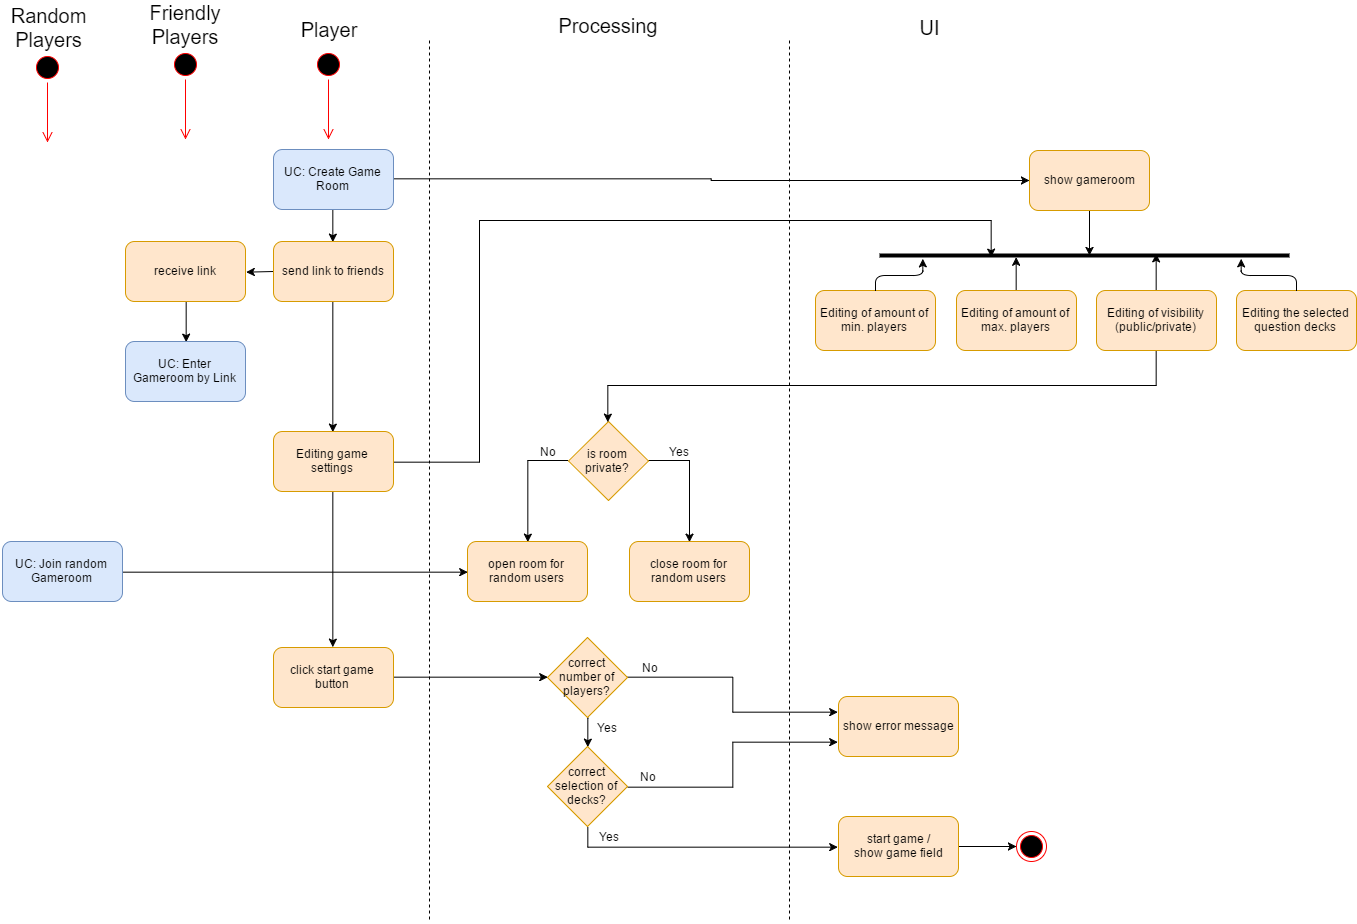

The diagram above was exported from draw.io. Its source (the exported page's mxGraphModel, read from the mxfile embedded in the PNG):
<mxGraphModel dx="1460" dy="640" grid="1" gridSize="10" guides="1" tooltips="1" connect="1" arrows="1" fold="1" page="1" pageScale="1" pageWidth="826" pageHeight="584" background="#ffffff" math="0" shadow="0">
  <root>
    <mxCell id="0" />
    <mxCell id="1" parent="0" />
    <mxCell id="113" style="edgeStyle=orthogonalEdgeStyle;rounded=0;html=1;exitX=1;exitY=0.5;entryX=0;entryY=0.5;jettySize=auto;orthogonalLoop=1;strokeWidth=1;fontSize=12;" edge="1" parent="1" source="2" target="111">
      <mxGeometry relative="1" as="geometry" />
    </mxCell>
    <mxCell id="149" style="edgeStyle=orthogonalEdgeStyle;rounded=0;html=1;exitX=0.5;exitY=1;entryX=0.5;entryY=0;jettySize=auto;orthogonalLoop=1;strokeWidth=1;fontSize=12;" edge="1" parent="1" source="2" target="55">
      <mxGeometry relative="1" as="geometry" />
    </mxCell>
    <mxCell id="2" value="UC: Create Game Room" style="rounded=1;whiteSpace=wrap;html=1;fillColor=#dae8fc;strokeColor=#6c8ebf;" parent="1" vertex="1">
      <mxGeometry x="284" y="229" width="120" height="60" as="geometry" />
    </mxCell>
    <mxCell id="3" value="" style="ellipse;html=1;shape=startState;fillColor=#000000;strokeColor=#ff0000;" parent="1" vertex="1">
      <mxGeometry x="324" y="129" width="30" height="30" as="geometry" />
    </mxCell>
    <mxCell id="4" value="" style="edgeStyle=orthogonalEdgeStyle;html=1;verticalAlign=bottom;endArrow=open;endSize=8;strokeColor=#ff0000;" parent="1" source="3" edge="1">
      <mxGeometry relative="1" as="geometry">
        <mxPoint x="339" y="219" as="targetPoint" />
      </mxGeometry>
    </mxCell>
    <mxCell id="5" value="Player" style="text;html=1;strokeColor=none;fillColor=none;align=center;verticalAlign=middle;whiteSpace=wrap;strokeWidth=1;fontSize=20;" parent="1" vertex="1">
      <mxGeometry x="319" y="99" width="40" height="20" as="geometry" />
    </mxCell>
    <mxCell id="8" value="" style="endArrow=classic;html=1;strokeWidth=1;fontSize=12;exitX=1;exitY=0.5;entryX=1;entryY=0.5;" parent="1" edge="1" target="66">
      <mxGeometry width="50" height="50" relative="1" as="geometry">
        <mxPoint x="284" y="351" as="sourcePoint" />
        <mxPoint x="364" y="351" as="targetPoint" />
      </mxGeometry>
    </mxCell>
    <mxCell id="187" style="edgeStyle=orthogonalEdgeStyle;rounded=0;html=1;exitX=0;exitY=0.5;entryX=0.5;entryY=0;jettySize=auto;orthogonalLoop=1;strokeWidth=1;fontSize=12;" edge="1" parent="1" source="10" target="105">
      <mxGeometry relative="1" as="geometry" />
    </mxCell>
    <mxCell id="188" style="edgeStyle=orthogonalEdgeStyle;rounded=0;html=1;exitX=1;exitY=0.5;entryX=0.5;entryY=0;jettySize=auto;orthogonalLoop=1;strokeWidth=1;fontSize=12;" edge="1" parent="1" source="10" target="109">
      <mxGeometry relative="1" as="geometry" />
    </mxCell>
    <mxCell id="10" value="is room private?" style="rhombus;whiteSpace=wrap;html=1;strokeWidth=1;fontSize=12;fillColor=#ffe6cc;strokeColor=#d79b00;" parent="1" vertex="1">
      <mxGeometry x="579" y="501" width="80" height="79" as="geometry" />
    </mxCell>
    <mxCell id="13" value="Processing" style="text;html=1;strokeColor=none;fillColor=none;align=center;verticalAlign=middle;whiteSpace=wrap;strokeWidth=1;fontSize=20;" parent="1" vertex="1">
      <mxGeometry x="598" y="95" width="40" height="20" as="geometry" />
    </mxCell>
    <mxCell id="14" value="UI" style="text;html=1;strokeColor=none;fillColor=none;align=center;verticalAlign=middle;whiteSpace=wrap;strokeWidth=1;fontSize=20;" parent="1" vertex="1">
      <mxGeometry x="920" y="97" width="40" height="20" as="geometry" />
    </mxCell>
    <mxCell id="15" value="Yes" style="text;html=1;strokeColor=none;fillColor=none;align=center;verticalAlign=middle;whiteSpace=wrap;fontSize=12;" parent="1" vertex="1">
      <mxGeometry x="670" y="521" width="40" height="20" as="geometry" />
    </mxCell>
    <mxCell id="21" value="No" style="text;html=1;strokeColor=none;fillColor=none;align=center;verticalAlign=middle;whiteSpace=wrap;fontSize=12;" parent="1" vertex="1">
      <mxGeometry x="640" y="737" width="40" height="20" as="geometry" />
    </mxCell>
    <mxCell id="162" style="edgeStyle=orthogonalEdgeStyle;rounded=0;html=1;exitX=0.5;exitY=1;entryX=0.5;entryY=0;jettySize=auto;orthogonalLoop=1;strokeWidth=1;fontSize=12;" edge="1" parent="1" source="55" target="161">
      <mxGeometry relative="1" as="geometry" />
    </mxCell>
    <mxCell id="55" value="send link to friends" style="rounded=1;whiteSpace=wrap;html=1;strokeWidth=1;fontSize=12;fillColor=#ffe6cc;strokeColor=#d79b00;" vertex="1" parent="1">
      <mxGeometry x="284" y="321" width="120" height="60" as="geometry" />
    </mxCell>
    <mxCell id="59" value="" style="ellipse;html=1;shape=startState;fillColor=#000000;strokeColor=#ff0000;" vertex="1" parent="1">
      <mxGeometry x="181" y="129" width="30" height="30" as="geometry" />
    </mxCell>
    <mxCell id="60" value="" style="edgeStyle=orthogonalEdgeStyle;html=1;verticalAlign=bottom;endArrow=open;endSize=8;strokeColor=#ff0000;" edge="1" source="59" parent="1">
      <mxGeometry x="196" y="159" as="geometry">
        <mxPoint x="196" y="219" as="targetPoint" />
      </mxGeometry>
    </mxCell>
    <mxCell id="61" value="Friendly Players" style="text;html=1;strokeColor=none;fillColor=none;align=center;verticalAlign=middle;whiteSpace=wrap;strokeWidth=1;fontSize=20;" vertex="1" parent="1">
      <mxGeometry x="176" y="94" width="40" height="20" as="geometry" />
    </mxCell>
    <mxCell id="62" value="" style="ellipse;html=1;shape=startState;fillColor=#000000;strokeColor=#ff0000;" vertex="1" parent="1">
      <mxGeometry x="43" y="132" width="30" height="30" as="geometry" />
    </mxCell>
    <mxCell id="63" value="" style="edgeStyle=orthogonalEdgeStyle;html=1;verticalAlign=bottom;endArrow=open;endSize=8;strokeColor=#ff0000;" edge="1" source="62" parent="1">
      <mxGeometry x="58" y="162" as="geometry">
        <mxPoint x="58" y="222" as="targetPoint" />
      </mxGeometry>
    </mxCell>
    <mxCell id="64" value="Random Players" style="text;html=1;strokeColor=none;fillColor=none;align=center;verticalAlign=middle;whiteSpace=wrap;strokeWidth=1;fontSize=20;" vertex="1" parent="1">
      <mxGeometry x="40" y="97" width="38" height="20" as="geometry" />
    </mxCell>
    <mxCell id="68" style="edgeStyle=orthogonalEdgeStyle;rounded=0;html=1;exitX=0.5;exitY=1;entryX=0.5;entryY=0;jettySize=auto;orthogonalLoop=1;strokeWidth=1;fontSize=12;" edge="1" parent="1" source="66" target="67">
      <mxGeometry relative="1" as="geometry" />
    </mxCell>
    <mxCell id="66" value="receive link" style="rounded=1;whiteSpace=wrap;html=1;strokeWidth=1;fontSize=12;fillColor=#ffe6cc;strokeColor=#d79b00;" vertex="1" parent="1">
      <mxGeometry x="136" y="321" width="120" height="60" as="geometry" />
    </mxCell>
    <mxCell id="67" value="UC: Enter Gameroom by Link" style="rounded=1;whiteSpace=wrap;html=1;fillColor=#dae8fc;strokeColor=#6c8ebf;" vertex="1" parent="1">
      <mxGeometry x="136" y="421" width="120" height="60" as="geometry" />
    </mxCell>
    <mxCell id="69" style="edgeStyle=orthogonalEdgeStyle;rounded=0;html=1;exitX=0.5;exitY=0;entryX=0.5;entryY=0;jettySize=auto;orthogonalLoop=1;strokeWidth=1;fontSize=12;" edge="1" parent="1">
      <mxGeometry relative="1" as="geometry">
        <mxPoint x="539" y="640" as="sourcePoint" />
        <mxPoint x="539" y="640" as="targetPoint" />
      </mxGeometry>
    </mxCell>
    <mxCell id="102" style="edgeStyle=orthogonalEdgeStyle;rounded=0;html=1;exitX=1;exitY=0.5;entryX=0;entryY=0.5;jettySize=auto;orthogonalLoop=1;strokeWidth=1;fontSize=12;" edge="1" parent="1" source="101" target="105">
      <mxGeometry relative="1" as="geometry">
        <mxPoint x="499" y="477" as="targetPoint" />
        <Array as="points" />
      </mxGeometry>
    </mxCell>
    <mxCell id="101" value="UC: Join random Gameroom" style="rounded=1;whiteSpace=wrap;html=1;fillColor=#dae8fc;strokeColor=#6c8ebf;" vertex="1" parent="1">
      <mxGeometry x="13" y="621" width="120" height="60" as="geometry" />
    </mxCell>
    <mxCell id="105" value="&lt;span&gt;open room for random users&lt;/span&gt;" style="rounded=1;whiteSpace=wrap;html=1;strokeWidth=1;fontSize=12;fillColor=#ffe6cc;strokeColor=#d79b00;" vertex="1" parent="1">
      <mxGeometry x="478" y="621" width="120" height="60" as="geometry" />
    </mxCell>
    <mxCell id="109" value="&lt;span&gt;close room for random users&lt;/span&gt;" style="rounded=1;whiteSpace=wrap;html=1;strokeWidth=1;fontSize=12;fillColor=#ffe6cc;strokeColor=#d79b00;" vertex="1" parent="1">
      <mxGeometry x="640" y="621" width="120" height="60" as="geometry" />
    </mxCell>
    <mxCell id="152" style="edgeStyle=orthogonalEdgeStyle;rounded=0;html=1;exitX=0.5;exitY=1;entryX=0.511;entryY=0.571;entryPerimeter=0;jettySize=auto;orthogonalLoop=1;strokeWidth=1;fontSize=12;" edge="1" parent="1" source="111" target="150">
      <mxGeometry relative="1" as="geometry" />
    </mxCell>
    <mxCell id="111" value="show gameroom" style="rounded=1;whiteSpace=wrap;html=1;strokeWidth=1;fontSize=12;fillColor=#ffe6cc;strokeColor=#d79b00;" vertex="1" parent="1">
      <mxGeometry x="1040" y="230" width="120" height="60" as="geometry" />
    </mxCell>
    <mxCell id="112" style="edgeStyle=orthogonalEdgeStyle;rounded=0;html=1;exitX=0.25;exitY=1;entryX=0.25;entryY=1;jettySize=auto;orthogonalLoop=1;strokeWidth=1;fontSize=12;" edge="1" parent="1" source="15" target="15">
      <mxGeometry relative="1" as="geometry" />
    </mxCell>
    <mxCell id="114" value="Editing of amount of min. players" style="rounded=1;whiteSpace=wrap;html=1;strokeWidth=1;fontSize=12;fillColor=#ffe6cc;strokeColor=#d79b00;" vertex="1" parent="1">
      <mxGeometry x="826" y="370" width="120" height="60" as="geometry" />
    </mxCell>
    <mxCell id="158" style="edgeStyle=orthogonalEdgeStyle;rounded=0;html=1;exitX=0.5;exitY=0;entryX=0.333;entryY=0.688;entryPerimeter=0;jettySize=auto;orthogonalLoop=1;strokeWidth=1;fontSize=12;" edge="1" parent="1" source="115" target="150">
      <mxGeometry relative="1" as="geometry" />
    </mxCell>
    <mxCell id="115" value="&lt;span&gt;Editing of amount of max. players&lt;/span&gt;" style="rounded=1;whiteSpace=wrap;html=1;strokeWidth=1;fontSize=12;fillColor=#ffe6cc;strokeColor=#d79b00;" vertex="1" parent="1">
      <mxGeometry x="967" y="370" width="120" height="60" as="geometry" />
    </mxCell>
    <mxCell id="159" style="edgeStyle=orthogonalEdgeStyle;rounded=0;html=1;exitX=0.5;exitY=0;entryX=0.675;entryY=0.335;entryPerimeter=0;jettySize=auto;orthogonalLoop=1;strokeWidth=1;fontSize=12;" edge="1" parent="1" source="116" target="150">
      <mxGeometry relative="1" as="geometry" />
    </mxCell>
    <mxCell id="178" style="edgeStyle=orthogonalEdgeStyle;rounded=0;html=1;exitX=0.5;exitY=1;entryX=0.5;entryY=0;jettySize=auto;orthogonalLoop=1;strokeWidth=1;fontSize=12;" edge="1" parent="1" source="116" target="10">
      <mxGeometry relative="1" as="geometry" />
    </mxCell>
    <mxCell id="116" value="Editing of visibility (public/private)" style="rounded=1;whiteSpace=wrap;html=1;strokeWidth=1;fontSize=12;fillColor=#ffe6cc;strokeColor=#d79b00;" vertex="1" parent="1">
      <mxGeometry x="1107" y="370" width="120" height="60" as="geometry" />
    </mxCell>
    <mxCell id="117" value="Editing the selected question decks" style="rounded=1;whiteSpace=wrap;html=1;strokeWidth=1;fontSize=12;fillColor=#ffe6cc;strokeColor=#d79b00;" vertex="1" parent="1">
      <mxGeometry x="1247" y="370" width="120" height="60" as="geometry" />
    </mxCell>
    <mxCell id="138" style="edgeStyle=orthogonalEdgeStyle;rounded=0;html=1;exitX=1;exitY=0.5;entryX=0;entryY=0.5;jettySize=auto;orthogonalLoop=1;strokeWidth=1;fontSize=12;" edge="1" parent="1" source="136" target="137">
      <mxGeometry relative="1" as="geometry" />
    </mxCell>
    <mxCell id="136" value="click start game button" style="rounded=1;whiteSpace=wrap;html=1;strokeWidth=1;fontSize=12;fillColor=#ffe6cc;strokeColor=#d79b00;" vertex="1" parent="1">
      <mxGeometry x="284" y="727" width="120" height="60" as="geometry" />
    </mxCell>
    <mxCell id="140" style="edgeStyle=orthogonalEdgeStyle;rounded=0;html=1;exitX=0.5;exitY=1;entryX=0.5;entryY=0;jettySize=auto;orthogonalLoop=1;strokeWidth=1;fontSize=12;" edge="1" parent="1" source="137" target="139">
      <mxGeometry relative="1" as="geometry">
        <Array as="points">
          <mxPoint x="598" y="798" />
          <mxPoint x="598" y="798" />
        </Array>
      </mxGeometry>
    </mxCell>
    <mxCell id="147" style="edgeStyle=orthogonalEdgeStyle;rounded=0;html=1;exitX=1;exitY=0.5;entryX=0;entryY=0.25;jettySize=auto;orthogonalLoop=1;strokeWidth=1;fontSize=12;" edge="1" parent="1" source="137" target="142">
      <mxGeometry relative="1" as="geometry" />
    </mxCell>
    <mxCell id="137" value="correct number of players?" style="rhombus;whiteSpace=wrap;html=1;strokeWidth=1;fontSize=12;fillColor=#ffe6cc;strokeColor=#d79b00;" vertex="1" parent="1">
      <mxGeometry x="558" y="717" width="80" height="80" as="geometry" />
    </mxCell>
    <mxCell id="144" style="edgeStyle=orthogonalEdgeStyle;rounded=0;html=1;entryX=0;entryY=0.5;jettySize=auto;orthogonalLoop=1;strokeWidth=1;fontSize=12;exitX=0.5;exitY=1;" edge="1" parent="1" source="139" target="143">
      <mxGeometry relative="1" as="geometry">
        <Array as="points">
          <mxPoint x="598" y="926" />
          <mxPoint x="849" y="926" />
        </Array>
      </mxGeometry>
    </mxCell>
    <mxCell id="148" style="edgeStyle=orthogonalEdgeStyle;rounded=0;html=1;exitX=1;exitY=0.5;entryX=0;entryY=0.75;jettySize=auto;orthogonalLoop=1;strokeWidth=1;fontSize=12;" edge="1" parent="1" source="139" target="142">
      <mxGeometry relative="1" as="geometry" />
    </mxCell>
    <mxCell id="139" value="correct selection of decks?" style="rhombus;whiteSpace=wrap;html=1;strokeWidth=1;fontSize=12;fillColor=#ffe6cc;strokeColor=#d79b00;" vertex="1" parent="1">
      <mxGeometry x="558" y="826" width="80" height="80" as="geometry" />
    </mxCell>
    <mxCell id="142" value="show error message" style="rounded=1;whiteSpace=wrap;html=1;strokeWidth=1;fontSize=12;fillColor=#ffe6cc;strokeColor=#d79b00;" vertex="1" parent="1">
      <mxGeometry x="849" y="776" width="120" height="60" as="geometry" />
    </mxCell>
    <mxCell id="171" value="" style="edgeStyle=orthogonalEdgeStyle;rounded=0;html=1;jettySize=auto;orthogonalLoop=1;strokeWidth=1;fontSize=12;" edge="1" parent="1" source="143" target="169">
      <mxGeometry relative="1" as="geometry" />
    </mxCell>
    <mxCell id="143" value="start game /&lt;div&gt;show game field&lt;/div&gt;" style="rounded=1;whiteSpace=wrap;html=1;strokeWidth=1;fontSize=12;fillColor=#ffe6cc;strokeColor=#d79b00;" vertex="1" parent="1">
      <mxGeometry x="849" y="896" width="120" height="60" as="geometry" />
    </mxCell>
    <mxCell id="150" value="" style="line;strokeWidth=4;html=1;perimeter=backbonePerimeter;points=[];outlineConnect=0;fontSize=12;" vertex="1" parent="1">
      <mxGeometry x="890" y="330" width="410" height="10" as="geometry" />
    </mxCell>
    <mxCell id="157" value="" style="edgeStyle=elbowEdgeStyle;elbow=vertical;endArrow=classic;html=1;strokeWidth=1;fontSize=12;entryX=0.107;entryY=0.806;entryPerimeter=0;" edge="1" parent="1" source="114" target="150">
      <mxGeometry width="50" height="50" relative="1" as="geometry">
        <mxPoint x="886" y="349.28932188134524" as="sourcePoint" />
        <mxPoint x="886" y="299.28932188134524" as="targetPoint" />
      </mxGeometry>
    </mxCell>
    <mxCell id="160" value="" style="edgeStyle=elbowEdgeStyle;elbow=vertical;endArrow=classic;html=1;strokeWidth=1;fontSize=12;entryX=0.884;entryY=0.806;entryPerimeter=0;" edge="1" parent="1" source="117" target="150">
      <mxGeometry width="50" height="50" relative="1" as="geometry">
        <mxPoint x="1307" y="349.28932188134524" as="sourcePoint" />
        <mxPoint x="1307" y="299.28932188134524" as="targetPoint" />
      </mxGeometry>
    </mxCell>
    <mxCell id="167" style="edgeStyle=orthogonalEdgeStyle;rounded=0;html=1;exitX=1;exitY=0.5;entryX=0.272;entryY=0.633;entryPerimeter=0;jettySize=auto;orthogonalLoop=1;strokeWidth=1;fontSize=12;" edge="1" parent="1" source="161" target="150">
      <mxGeometry relative="1" as="geometry">
        <Array as="points">
          <mxPoint x="490" y="541" />
          <mxPoint x="490" y="300" />
          <mxPoint x="1002" y="300" />
        </Array>
      </mxGeometry>
    </mxCell>
    <mxCell id="177" style="edgeStyle=orthogonalEdgeStyle;rounded=0;html=1;exitX=0.5;exitY=1;entryX=0.5;entryY=0;jettySize=auto;orthogonalLoop=1;strokeWidth=1;fontSize=12;" edge="1" parent="1" source="161" target="136">
      <mxGeometry relative="1" as="geometry" />
    </mxCell>
    <mxCell id="161" value="Editing game settings" style="rounded=1;whiteSpace=wrap;html=1;strokeWidth=1;fontSize=12;fillColor=#ffe6cc;strokeColor=#d79b00;" vertex="1" parent="1">
      <mxGeometry x="284" y="511" width="120" height="60" as="geometry" />
    </mxCell>
    <mxCell id="169" value="" style="ellipse;html=1;shape=endState;fillColor=#000000;strokeColor=#ff0000;fontSize=12;" vertex="1" parent="1">
      <mxGeometry x="1027" y="911" width="30" height="30" as="geometry" />
    </mxCell>
    <mxCell id="173" value="" style="endArrow=none;dashed=1;html=1;strokeWidth=1;fontSize=12;" edge="1" parent="1">
      <mxGeometry width="50" height="50" relative="1" as="geometry">
        <mxPoint x="440" y="120" as="sourcePoint" />
        <mxPoint x="440" y="1000" as="targetPoint" />
      </mxGeometry>
    </mxCell>
    <mxCell id="174" value="" style="endArrow=none;dashed=1;html=1;strokeWidth=1;fontSize=12;" edge="1" parent="1">
      <mxGeometry x="800" y="120" width="50" height="50" as="geometry">
        <mxPoint x="800" y="120" as="sourcePoint" />
        <mxPoint x="800" y="1000.0000000000002" as="targetPoint" />
      </mxGeometry>
    </mxCell>
    <mxCell id="179" value="Yes" style="text;html=1;strokeColor=none;fillColor=none;align=center;verticalAlign=middle;whiteSpace=wrap;fontSize=12;" vertex="1" parent="1">
      <mxGeometry x="598" y="797" width="40" height="20" as="geometry" />
    </mxCell>
    <mxCell id="180" value="Yes" style="text;html=1;strokeColor=none;fillColor=none;align=center;verticalAlign=middle;whiteSpace=wrap;fontSize=12;" vertex="1" parent="1">
      <mxGeometry x="600" y="906" width="40" height="20" as="geometry" />
    </mxCell>
    <mxCell id="183" value="No" style="text;html=1;strokeColor=none;fillColor=none;align=center;verticalAlign=middle;whiteSpace=wrap;fontSize=12;" vertex="1" parent="1">
      <mxGeometry x="538" y="521" width="40" height="20" as="geometry" />
    </mxCell>
    <mxCell id="189" value="No" style="text;html=1;strokeColor=none;fillColor=none;align=center;verticalAlign=middle;whiteSpace=wrap;fontSize=12;" vertex="1" parent="1">
      <mxGeometry x="638" y="846" width="40" height="20" as="geometry" />
    </mxCell>
  </root>
</mxGraphModel>